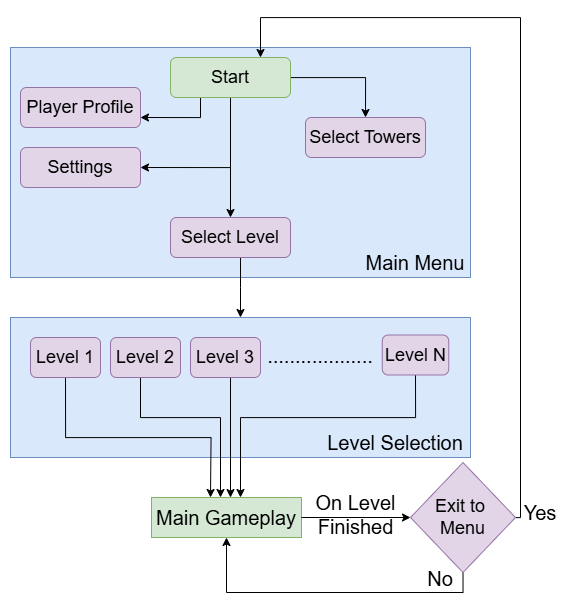

The diagram above was exported from draw.io. Its source (the exported page's mxGraphModel, read from the mxfile embedded in the PNG):
<mxGraphModel dx="1444" dy="825" grid="1" gridSize="10" guides="1" tooltips="1" connect="1" arrows="1" fold="1" page="1" pageScale="1" pageWidth="827" pageHeight="1169" math="0" shadow="0">
  <root>
    <mxCell id="WIyWlLk6GJQsqaUBKTNV-0" />
    <mxCell id="WIyWlLk6GJQsqaUBKTNV-1" parent="WIyWlLk6GJQsqaUBKTNV-0" />
    <mxCell id="TNpj9J3S-SvuCvgNLgNw-12" value="" style="rounded=0;whiteSpace=wrap;html=1;fillColor=#dae8fc;strokeColor=#6c8ebf;" vertex="1" parent="WIyWlLk6GJQsqaUBKTNV-1">
      <mxGeometry x="30" y="80" width="460" height="230" as="geometry" />
    </mxCell>
    <mxCell id="WIyWlLk6GJQsqaUBKTNV-3" value="&lt;font style=&quot;font-size: 18px;&quot;&gt;Player Profile&lt;/font&gt;" style="rounded=1;whiteSpace=wrap;html=1;fontSize=12;glass=0;strokeWidth=1;shadow=0;fillColor=#e1d5e7;strokeColor=#9673a6;" parent="WIyWlLk6GJQsqaUBKTNV-1" vertex="1">
      <mxGeometry x="40" y="120" width="120" height="40" as="geometry" />
    </mxCell>
    <mxCell id="TNpj9J3S-SvuCvgNLgNw-6" style="edgeStyle=orthogonalEdgeStyle;rounded=0;orthogonalLoop=1;jettySize=auto;html=1;exitX=0.25;exitY=1;exitDx=0;exitDy=0;entryX=1;entryY=0.75;entryDx=0;entryDy=0;" edge="1" parent="WIyWlLk6GJQsqaUBKTNV-1" source="TNpj9J3S-SvuCvgNLgNw-1" target="WIyWlLk6GJQsqaUBKTNV-3">
      <mxGeometry relative="1" as="geometry" />
    </mxCell>
    <mxCell id="TNpj9J3S-SvuCvgNLgNw-7" style="edgeStyle=orthogonalEdgeStyle;rounded=0;orthogonalLoop=1;jettySize=auto;html=1;exitX=0.5;exitY=1;exitDx=0;exitDy=0;entryX=1;entryY=0.5;entryDx=0;entryDy=0;" edge="1" parent="WIyWlLk6GJQsqaUBKTNV-1" source="TNpj9J3S-SvuCvgNLgNw-1" target="TNpj9J3S-SvuCvgNLgNw-3">
      <mxGeometry relative="1" as="geometry" />
    </mxCell>
    <mxCell id="TNpj9J3S-SvuCvgNLgNw-8" style="edgeStyle=orthogonalEdgeStyle;rounded=0;orthogonalLoop=1;jettySize=auto;html=1;" edge="1" parent="WIyWlLk6GJQsqaUBKTNV-1" source="TNpj9J3S-SvuCvgNLgNw-1" target="TNpj9J3S-SvuCvgNLgNw-5">
      <mxGeometry relative="1" as="geometry" />
    </mxCell>
    <mxCell id="TNpj9J3S-SvuCvgNLgNw-10" style="edgeStyle=orthogonalEdgeStyle;rounded=0;orthogonalLoop=1;jettySize=auto;html=1;entryX=0.5;entryY=0;entryDx=0;entryDy=0;" edge="1" parent="WIyWlLk6GJQsqaUBKTNV-1" source="TNpj9J3S-SvuCvgNLgNw-1" target="TNpj9J3S-SvuCvgNLgNw-9">
      <mxGeometry relative="1" as="geometry" />
    </mxCell>
    <mxCell id="TNpj9J3S-SvuCvgNLgNw-1" value="&lt;font style=&quot;font-size: 18px;&quot;&gt;Start&lt;/font&gt;" style="rounded=1;whiteSpace=wrap;html=1;fontSize=12;glass=0;strokeWidth=1;shadow=0;fillColor=#d5e8d4;strokeColor=#82b366;" vertex="1" parent="WIyWlLk6GJQsqaUBKTNV-1">
      <mxGeometry x="190" y="90" width="120" height="40" as="geometry" />
    </mxCell>
    <mxCell id="TNpj9J3S-SvuCvgNLgNw-3" value="&lt;font style=&quot;font-size: 18px;&quot;&gt;Settings&lt;/font&gt;" style="rounded=1;whiteSpace=wrap;html=1;fontSize=12;glass=0;strokeWidth=1;shadow=0;fillColor=#e1d5e7;strokeColor=#9673a6;" vertex="1" parent="WIyWlLk6GJQsqaUBKTNV-1">
      <mxGeometry x="40" y="180" width="120" height="40" as="geometry" />
    </mxCell>
    <mxCell id="TNpj9J3S-SvuCvgNLgNw-14" style="edgeStyle=orthogonalEdgeStyle;rounded=0;orthogonalLoop=1;jettySize=auto;html=1;entryX=0.5;entryY=0;entryDx=0;entryDy=0;" edge="1" parent="WIyWlLk6GJQsqaUBKTNV-1" source="TNpj9J3S-SvuCvgNLgNw-5" target="TNpj9J3S-SvuCvgNLgNw-15">
      <mxGeometry relative="1" as="geometry">
        <mxPoint x="250.0000000000001" y="340" as="targetPoint" />
        <Array as="points">
          <mxPoint x="260" y="320" />
          <mxPoint x="260" y="320" />
        </Array>
      </mxGeometry>
    </mxCell>
    <mxCell id="TNpj9J3S-SvuCvgNLgNw-5" value="&lt;font style=&quot;font-size: 18px;&quot;&gt;Select Level&lt;/font&gt;" style="rounded=1;whiteSpace=wrap;html=1;fontSize=12;glass=0;strokeWidth=1;shadow=0;fillColor=#e1d5e7;strokeColor=#9673a6;" vertex="1" parent="WIyWlLk6GJQsqaUBKTNV-1">
      <mxGeometry x="190" y="250" width="120" height="40" as="geometry" />
    </mxCell>
    <mxCell id="TNpj9J3S-SvuCvgNLgNw-9" value="&lt;font style=&quot;font-size: 18px;&quot;&gt;Select Towers&lt;/font&gt;" style="rounded=1;whiteSpace=wrap;html=1;fontSize=12;glass=0;strokeWidth=1;shadow=0;fillColor=#e1d5e7;strokeColor=#9673a6;" vertex="1" parent="WIyWlLk6GJQsqaUBKTNV-1">
      <mxGeometry x="325" y="150" width="120" height="40" as="geometry" />
    </mxCell>
    <mxCell id="TNpj9J3S-SvuCvgNLgNw-13" value="&lt;font style=&quot;font-size: 20px;&quot;&gt;Main Menu&lt;/font&gt;" style="text;html=1;align=center;verticalAlign=middle;whiteSpace=wrap;rounded=0;" vertex="1" parent="WIyWlLk6GJQsqaUBKTNV-1">
      <mxGeometry x="380" y="280" width="110" height="30" as="geometry" />
    </mxCell>
    <mxCell id="TNpj9J3S-SvuCvgNLgNw-15" value="" style="rounded=0;whiteSpace=wrap;html=1;fillColor=#dae8fc;strokeColor=#6c8ebf;" vertex="1" parent="WIyWlLk6GJQsqaUBKTNV-1">
      <mxGeometry x="30" y="350" width="460" height="140" as="geometry" />
    </mxCell>
    <mxCell id="TNpj9J3S-SvuCvgNLgNw-16" value="&lt;span style=&quot;font-size: 20px;&quot;&gt;Level Selection&lt;/span&gt;" style="text;html=1;align=center;verticalAlign=middle;whiteSpace=wrap;rounded=0;" vertex="1" parent="WIyWlLk6GJQsqaUBKTNV-1">
      <mxGeometry x="340" y="460" width="150" height="30" as="geometry" />
    </mxCell>
    <mxCell id="TNpj9J3S-SvuCvgNLgNw-22" style="edgeStyle=orthogonalEdgeStyle;rounded=0;orthogonalLoop=1;jettySize=auto;html=1;exitX=0.5;exitY=1;exitDx=0;exitDy=0;" edge="1" parent="WIyWlLk6GJQsqaUBKTNV-1" source="TNpj9J3S-SvuCvgNLgNw-17">
      <mxGeometry relative="1" as="geometry">
        <mxPoint x="229.9999999999999" y="530" as="targetPoint" />
      </mxGeometry>
    </mxCell>
    <mxCell id="TNpj9J3S-SvuCvgNLgNw-17" value="&lt;font style=&quot;font-size: 18px;&quot;&gt;Level 1&lt;/font&gt;" style="rounded=1;whiteSpace=wrap;html=1;fontSize=12;glass=0;strokeWidth=1;shadow=0;fillColor=#e1d5e7;strokeColor=#9673a6;" vertex="1" parent="WIyWlLk6GJQsqaUBKTNV-1">
      <mxGeometry x="50" y="370" width="70" height="40" as="geometry" />
    </mxCell>
    <mxCell id="TNpj9J3S-SvuCvgNLgNw-23" style="edgeStyle=orthogonalEdgeStyle;rounded=0;orthogonalLoop=1;jettySize=auto;html=1;" edge="1" parent="WIyWlLk6GJQsqaUBKTNV-1" source="TNpj9J3S-SvuCvgNLgNw-18">
      <mxGeometry relative="1" as="geometry">
        <mxPoint x="240" y="530" as="targetPoint" />
        <Array as="points">
          <mxPoint x="160" y="450" />
          <mxPoint x="240" y="450" />
        </Array>
      </mxGeometry>
    </mxCell>
    <mxCell id="TNpj9J3S-SvuCvgNLgNw-18" value="&lt;font style=&quot;font-size: 18px;&quot;&gt;Level 2&lt;/font&gt;" style="rounded=1;whiteSpace=wrap;html=1;fontSize=12;glass=0;strokeWidth=1;shadow=0;fillColor=#e1d5e7;strokeColor=#9673a6;" vertex="1" parent="WIyWlLk6GJQsqaUBKTNV-1">
      <mxGeometry x="130" y="370" width="70" height="40" as="geometry" />
    </mxCell>
    <mxCell id="TNpj9J3S-SvuCvgNLgNw-24" style="edgeStyle=orthogonalEdgeStyle;rounded=0;orthogonalLoop=1;jettySize=auto;html=1;" edge="1" parent="WIyWlLk6GJQsqaUBKTNV-1" source="TNpj9J3S-SvuCvgNLgNw-19">
      <mxGeometry relative="1" as="geometry">
        <mxPoint x="250" y="530" as="targetPoint" />
        <Array as="points">
          <mxPoint x="250" y="530" />
        </Array>
      </mxGeometry>
    </mxCell>
    <mxCell id="TNpj9J3S-SvuCvgNLgNw-19" value="&lt;font style=&quot;font-size: 18px;&quot;&gt;Level 3&lt;/font&gt;" style="rounded=1;whiteSpace=wrap;html=1;fontSize=12;glass=0;strokeWidth=1;shadow=0;fillColor=#e1d5e7;strokeColor=#9673a6;" vertex="1" parent="WIyWlLk6GJQsqaUBKTNV-1">
      <mxGeometry x="210" y="370" width="70" height="40" as="geometry" />
    </mxCell>
    <mxCell id="TNpj9J3S-SvuCvgNLgNw-20" value="&lt;font style=&quot;font-size: 20px;&quot;&gt;...................&lt;/font&gt;" style="text;html=1;align=center;verticalAlign=middle;whiteSpace=wrap;rounded=0;" vertex="1" parent="WIyWlLk6GJQsqaUBKTNV-1">
      <mxGeometry x="270" y="375" width="140" height="25" as="geometry" />
    </mxCell>
    <mxCell id="TNpj9J3S-SvuCvgNLgNw-25" style="edgeStyle=orthogonalEdgeStyle;rounded=0;orthogonalLoop=1;jettySize=auto;html=1;exitX=0.5;exitY=1;exitDx=0;exitDy=0;" edge="1" parent="WIyWlLk6GJQsqaUBKTNV-1" source="TNpj9J3S-SvuCvgNLgNw-21">
      <mxGeometry relative="1" as="geometry">
        <mxPoint x="260" y="530" as="targetPoint" />
        <Array as="points">
          <mxPoint x="435" y="450" />
          <mxPoint x="260" y="450" />
        </Array>
      </mxGeometry>
    </mxCell>
    <mxCell id="TNpj9J3S-SvuCvgNLgNw-21" value="&lt;font style=&quot;font-size: 18px;&quot;&gt;Level N&lt;/font&gt;" style="rounded=1;whiteSpace=wrap;html=1;fontSize=12;glass=0;strokeWidth=1;shadow=0;fillColor=#e1d5e7;strokeColor=#9673a6;" vertex="1" parent="WIyWlLk6GJQsqaUBKTNV-1">
      <mxGeometry x="401.75" y="367.5" width="66.5" height="40" as="geometry" />
    </mxCell>
    <mxCell id="TNpj9J3S-SvuCvgNLgNw-27" value="" style="rounded=0;whiteSpace=wrap;html=1;fillColor=#d5e8d4;strokeColor=#82b366;" vertex="1" parent="WIyWlLk6GJQsqaUBKTNV-1">
      <mxGeometry x="171" y="530" width="150" height="40" as="geometry" />
    </mxCell>
    <mxCell id="TNpj9J3S-SvuCvgNLgNw-30" style="edgeStyle=orthogonalEdgeStyle;rounded=0;orthogonalLoop=1;jettySize=auto;html=1;entryX=0;entryY=0.5;entryDx=0;entryDy=0;" edge="1" parent="WIyWlLk6GJQsqaUBKTNV-1" source="TNpj9J3S-SvuCvgNLgNw-26" target="TNpj9J3S-SvuCvgNLgNw-29">
      <mxGeometry relative="1" as="geometry" />
    </mxCell>
    <mxCell id="TNpj9J3S-SvuCvgNLgNw-26" value="&lt;span style=&quot;font-size: 20px;&quot;&gt;Main Gameplay&lt;/span&gt;" style="text;html=1;align=center;verticalAlign=middle;whiteSpace=wrap;rounded=0;" vertex="1" parent="WIyWlLk6GJQsqaUBKTNV-1">
      <mxGeometry x="171" y="535" width="150" height="30" as="geometry" />
    </mxCell>
    <mxCell id="TNpj9J3S-SvuCvgNLgNw-31" style="edgeStyle=orthogonalEdgeStyle;rounded=0;orthogonalLoop=1;jettySize=auto;html=1;entryX=0.75;entryY=0;entryDx=0;entryDy=0;" edge="1" parent="WIyWlLk6GJQsqaUBKTNV-1" source="TNpj9J3S-SvuCvgNLgNw-29" target="TNpj9J3S-SvuCvgNLgNw-1">
      <mxGeometry relative="1" as="geometry">
        <Array as="points">
          <mxPoint x="540" y="550" />
          <mxPoint x="540" y="50" />
          <mxPoint x="280" y="50" />
        </Array>
      </mxGeometry>
    </mxCell>
    <mxCell id="TNpj9J3S-SvuCvgNLgNw-32" style="edgeStyle=orthogonalEdgeStyle;rounded=0;orthogonalLoop=1;jettySize=auto;html=1;exitX=0.5;exitY=1;exitDx=0;exitDy=0;entryX=0.5;entryY=1;entryDx=0;entryDy=0;" edge="1" parent="WIyWlLk6GJQsqaUBKTNV-1" source="TNpj9J3S-SvuCvgNLgNw-29" target="TNpj9J3S-SvuCvgNLgNw-27">
      <mxGeometry relative="1" as="geometry" />
    </mxCell>
    <mxCell id="TNpj9J3S-SvuCvgNLgNw-29" value="&lt;font style=&quot;font-size: 18px;&quot;&gt;Exit to&amp;nbsp;&lt;/font&gt;&lt;div&gt;&lt;font style=&quot;font-size: 18px;&quot;&gt;Menu&lt;/font&gt;&lt;/div&gt;" style="rhombus;whiteSpace=wrap;html=1;fillColor=#e1d5e7;strokeColor=#9673a6;" vertex="1" parent="WIyWlLk6GJQsqaUBKTNV-1">
      <mxGeometry x="430" y="495" width="105" height="110" as="geometry" />
    </mxCell>
    <mxCell id="TNpj9J3S-SvuCvgNLgNw-33" value="&lt;font style=&quot;font-size: 20px;&quot;&gt;No&lt;/font&gt;" style="text;html=1;align=center;verticalAlign=middle;whiteSpace=wrap;rounded=0;" vertex="1" parent="WIyWlLk6GJQsqaUBKTNV-1">
      <mxGeometry x="430" y="596" width="60" height="30" as="geometry" />
    </mxCell>
    <mxCell id="TNpj9J3S-SvuCvgNLgNw-34" value="&lt;font style=&quot;font-size: 20px;&quot;&gt;Yes&lt;/font&gt;" style="text;html=1;align=center;verticalAlign=middle;whiteSpace=wrap;rounded=0;" vertex="1" parent="WIyWlLk6GJQsqaUBKTNV-1">
      <mxGeometry x="530" y="530" width="60" height="30" as="geometry" />
    </mxCell>
    <mxCell id="TNpj9J3S-SvuCvgNLgNw-35" value="&lt;span style=&quot;font-size: 20px;&quot;&gt;On Level Finished&lt;/span&gt;" style="text;html=1;align=center;verticalAlign=middle;whiteSpace=wrap;rounded=0;" vertex="1" parent="WIyWlLk6GJQsqaUBKTNV-1">
      <mxGeometry x="321" y="532" width="109" height="30" as="geometry" />
    </mxCell>
  </root>
</mxGraphModel>